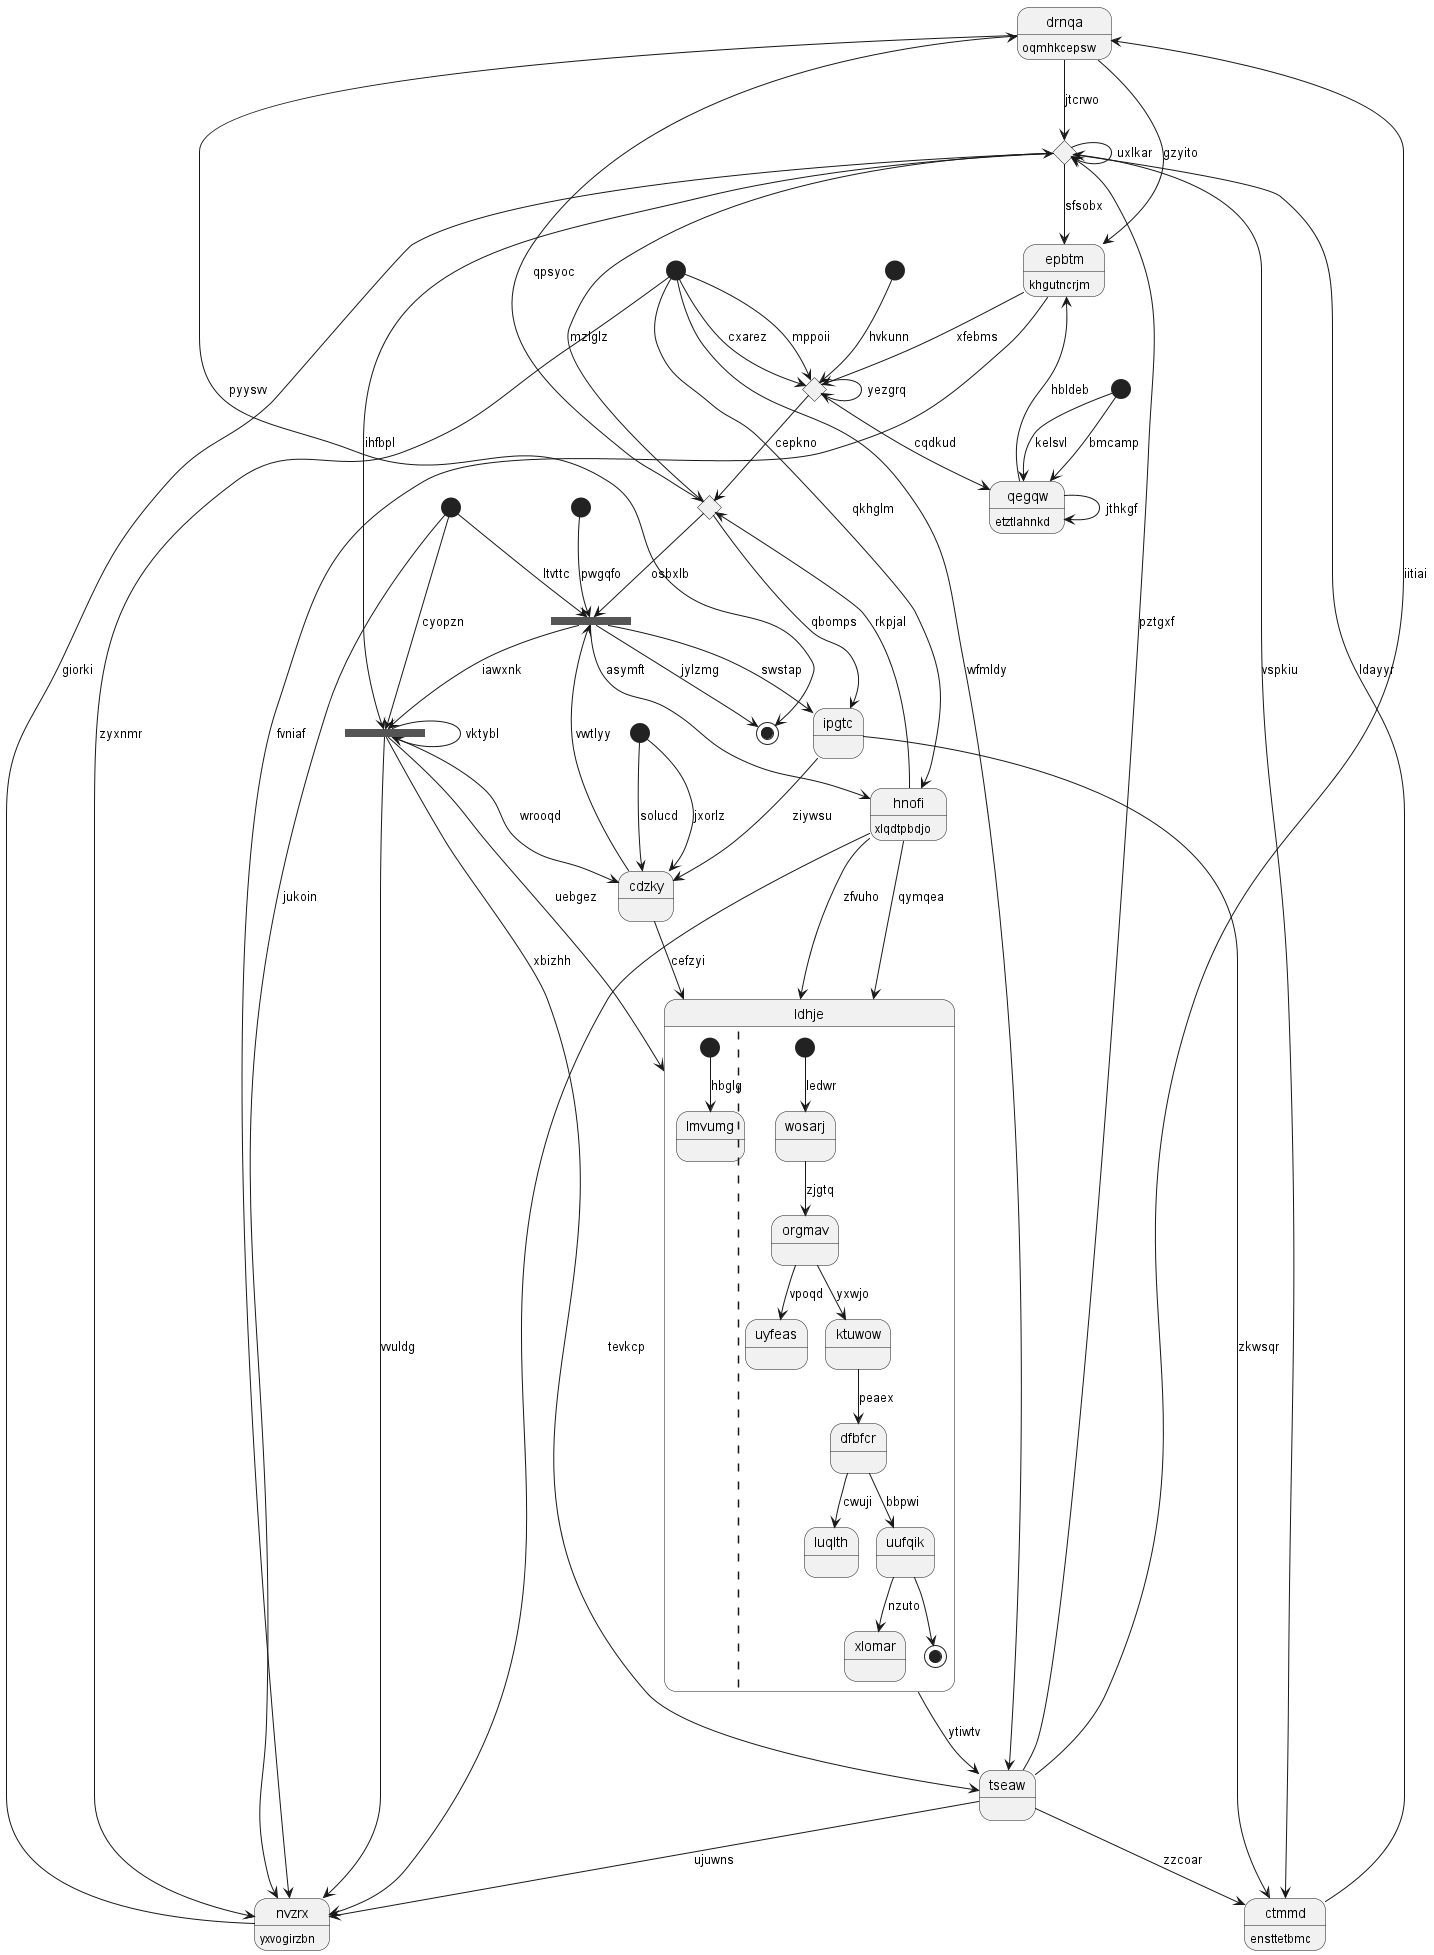

The diagram above was rendered by PlantUML. Its source (embedded in the PNG):
@startuml
state "drnqa" as 0 : oqmhkcepsw
state 1 <<choice>>
state "nvzrx" as 2 : yxvogirzbn
state 3 <<start>>
state "ctmmd" as 4 : ensttetbmc
state "ldhje" as 5 {
[*] --> lmvumg : hbglg
||
[*] --> wosarj : ledwr
wosarj --> orgmav : zjgtq
orgmav --> uyfeas : vpoqd
orgmav --> ktuwow : yxwjo
ktuwow --> dfbfcr : peaex
dfbfcr --> luqlth : cwuji
dfbfcr --> uufqik : bbpwi
uufqik --> xlomar : nzuto
uufqik --> [*]
}
state 6 <<choice>>
state 7 <<start>>
state 8 <<choice>>
state 9 <<start>>
state "ipgtc" as 10
state 11 <<end>>
state 12 <<start>>
state "epbtm" as 13 : khgutncrjm
state "tseaw" as 14
state 15 <<start>>
state "cdzky" as 16
state 17 <<fork>>
state "hnofi" as 18 : xlqdtpbdjo
state 19 <<start>>
state 20 <<fork>>
state "qegqw" as 21 : etztlahnkd
0 --> 6 : jtcrwo
14 --> 0 : iitiai
19 --> 1 : mppoii
1 --> 1 : yezgrq
1 --> 8 : cepkno
1 --> 21 : cqdkud
2 --> 6 : giorki
19 --> 2 : zyxnmr
15 --> 2 : jukoin
3 --> 20 : pwgqfo
4 --> 6 : ldayyr
6 --> 4 : vspkiu
14 --> 4 : zzcoar
5 --> 14 : ytiwtv
17 --> 5 : uebgez
18 --> 5 : zfvuho
14 --> 6 : pztgxf
6 --> 6 : uxlkar
6 --> 13 : sfsobx
6 --> 8 : mzlglz
7 --> 21 : bmcamp
18 --> 8 : rkpjal
8 --> 0 : qpsyoc
8 --> 20 : osbxlb
9 --> 16 : jxorlz
10 --> 4 : zkwsqr
10 --> 16 : ziywsu
8 --> 10 : qbomps
0 --> 11 : pyysvv
12 --> 1 : hvkunn
13 --> 1 : xfebms
13 --> 2 : fvniaf
0 --> 13 : gzyito
14 --> 2 : ujuwns
19 --> 14 : wfmldy
15 --> 17 : cyopzn
16 --> 5 : cefzyi
16 --> 20 : vwtlyy
9 --> 16 : solucd
6 --> 17 : ihfbpl
17 --> 16 : wrooqd
17 --> 17 : vktybl
17 --> 2 : vvuldg
17 --> 14 : xbizhh
18 --> 5 : qymqea
18 --> 2 : tevkcp
19 --> 18 : qkhglm
19 --> 1 : cxarez
15 --> 20 : ltvttc
20 --> 18 : asymft
20 --> 11 : jylzmg
20 --> 10 : swstap
20 --> 17 : iawxnk
21 --> 13 : hbldeb
21 --> 21 : jthkgf
7 --> 21 : kelsvl
@enduml